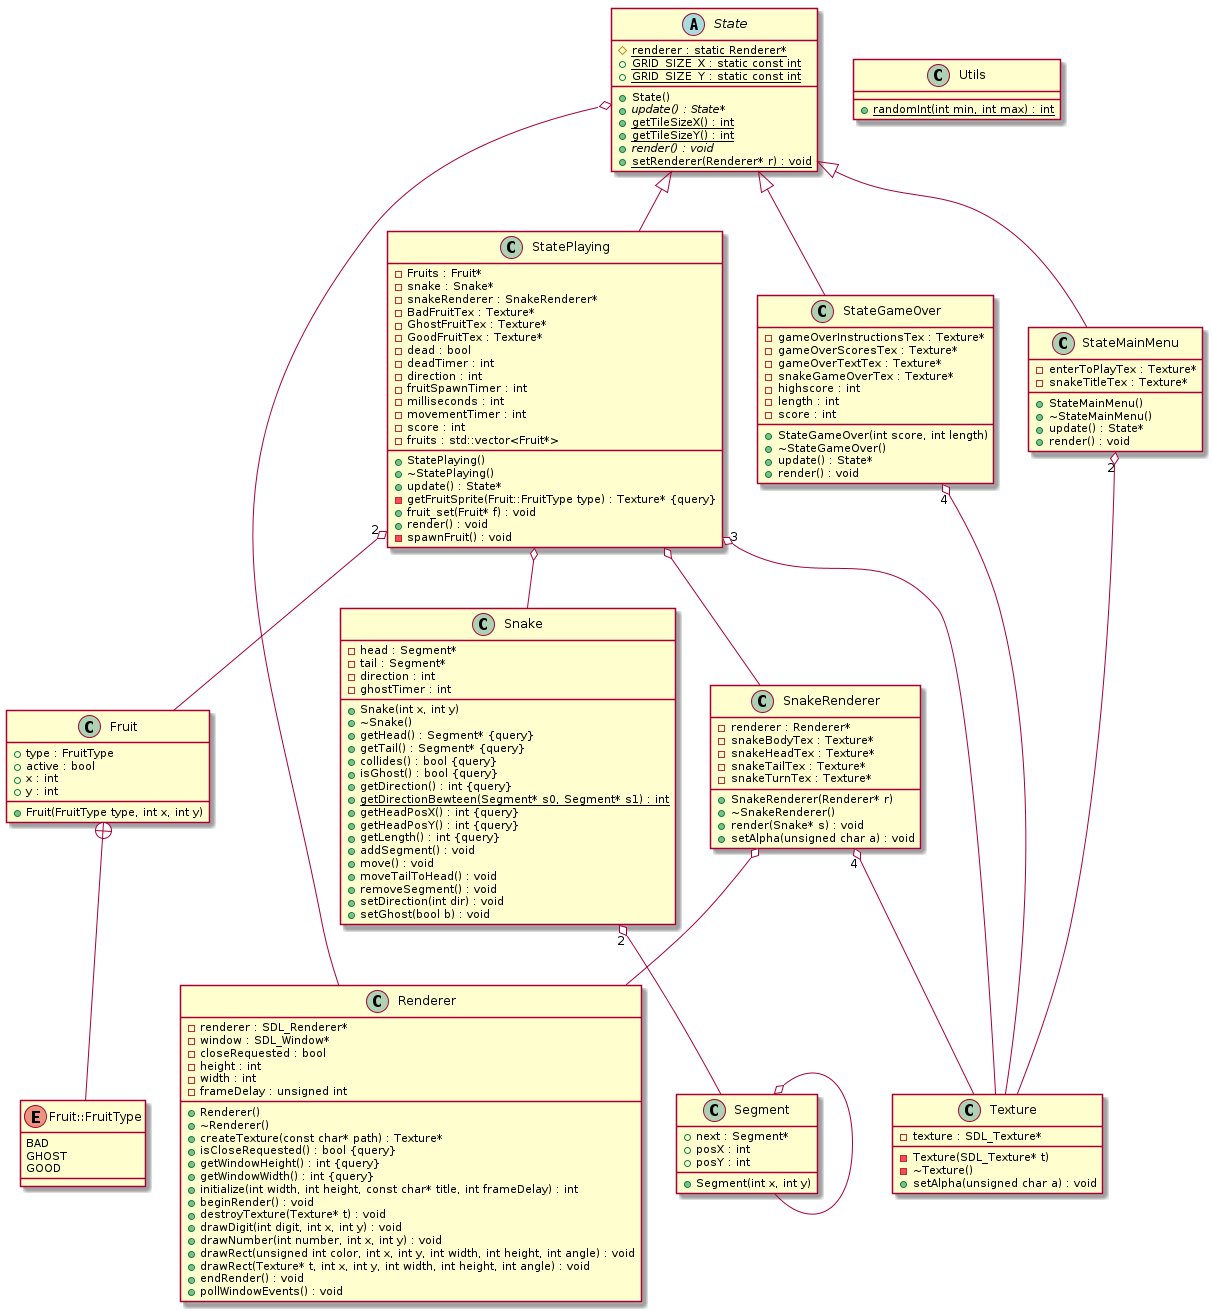

The diagram above was rendered by PlantUML. Its source (embedded in the PNG):
@startuml






class Fruit {
	+Fruit(FruitType type, int x, int y)
	+type : FruitType
	+active : bool
	+x : int
	+y : int
}


class Renderer {
	+Renderer()
	+~Renderer()
	-renderer : SDL_Renderer*
	-window : SDL_Window*
	+createTexture(const char* path) : Texture*
	-closeRequested : bool
	+isCloseRequested() : bool {query}
	+getWindowHeight() : int {query}
	+getWindowWidth() : int {query}
	-height : int
	+initialize(int width, int height, const char* title, int frameDelay) : int
	-width : int
	-frameDelay : unsigned int
	+beginRender() : void
	+destroyTexture(Texture* t) : void
	+drawDigit(int digit, int x, int y) : void
	+drawNumber(int number, int x, int y) : void
	+drawRect(unsigned int color, int x, int y, int width, int height, int angle) : void
	+drawRect(Texture* t, int x, int y, int width, int height, int angle) : void
	+endRender() : void
	+pollWindowEvents() : void
}


class Segment {
	+Segment(int x, int y)
	+next : Segment*
	+posX : int
	+posY : int
}


class Snake {
	+Snake(int x, int y)
	+~Snake()
	+getHead() : Segment* {query}
	+getTail() : Segment* {query}
	-head : Segment*
	-tail : Segment*
	+collides() : bool {query}
	+isGhost() : bool {query}
	-direction : int
	+getDirection() : int {query}
	+{static} getDirectionBewteen(Segment* s0, Segment* s1) : int
	+getHeadPosX() : int {query}
	+getHeadPosY() : int {query}
	+getLength() : int {query}
	-ghostTimer : int
	+addSegment() : void
	+move() : void
	+moveTailToHead() : void
	+removeSegment() : void
	+setDirection(int dir) : void
	+setGhost(bool b) : void
}


class SnakeRenderer {
	+SnakeRenderer(Renderer* r)
	+~SnakeRenderer()
	-renderer : Renderer*
	-snakeBodyTex : Texture*
	-snakeHeadTex : Texture*
	-snakeTailTex : Texture*
	-snakeTurnTex : Texture*
	+render(Snake* s) : void
	+setAlpha(unsigned char a) : void
}


abstract class State {
	+State()
	+{abstract} update() : State*
	+{static} getTileSizeX() : int
	+{static} getTileSizeY() : int
	#{static} renderer : static Renderer*
	+{static} GRID_SIZE_X : static const int
	+{static} GRID_SIZE_Y : static const int
	+{abstract} render() : void
	+{static} setRenderer(Renderer* r) : void
}


class StateGameOver {
	+StateGameOver(int score, int length)
	+~StateGameOver()
	+update() : State*
	-gameOverInstructionsTex : Texture*
	-gameOverScoresTex : Texture*
	-gameOverTextTex : Texture*
	-snakeGameOverTex : Texture*
	-highscore : int
	-length : int
	-score : int
	+render() : void
}


class StateMainMenu {
	+StateMainMenu()
	+~StateMainMenu()
	+update() : State*
	-enterToPlayTex : Texture*
	-snakeTitleTex : Texture*
	+render() : void
}


class StatePlaying {
	+StatePlaying()
	+~StatePlaying()
	-Fruits : Fruit*
	-snake : Snake*
	-snakeRenderer : SnakeRenderer*
	+update() : State*
	-BadFruitTex : Texture*
	-GhostFruitTex : Texture*
	-GoodFruitTex : Texture*
	-getFruitSprite(Fruit::FruitType type) : Texture* {query}
	-dead : bool
	-deadTimer : int
	-direction : int
	-fruitSpawnTimer : int
	-milliseconds : int
	-movementTimer : int
	-score : int
	-fruits : std::vector<Fruit*>
	+fruit_set(Fruit* f) : void
	+render() : void
	-spawnFruit() : void
}


class Texture {
	-Texture(SDL_Texture* t)
	-~Texture()
	-texture : SDL_Texture*
	+setAlpha(unsigned char a) : void
}


class Utils {
	+{static} randomInt(int min, int max) : int
}


enum Fruit::FruitType {
	BAD
	GHOST
	GOOD
}






.State <|-- .StateGameOver


.State <|-- .StateMainMenu


.State <|-- .StatePlaying






.Segment o-- .Segment


.Snake "2" o-- .Segment


.SnakeRenderer o-- .Renderer


.SnakeRenderer "4" o-- .Texture


.State o-- .Renderer


.StateGameOver "4" o-- .Texture


.StateMainMenu "2" o-- .Texture


.StatePlaying "2" o-- .Fruit


.StatePlaying o-- .Snake


.StatePlaying o-- .SnakeRenderer


.StatePlaying "3" o-- .Texture







.Fruit +-- .Fruit::FruitType




@enduml